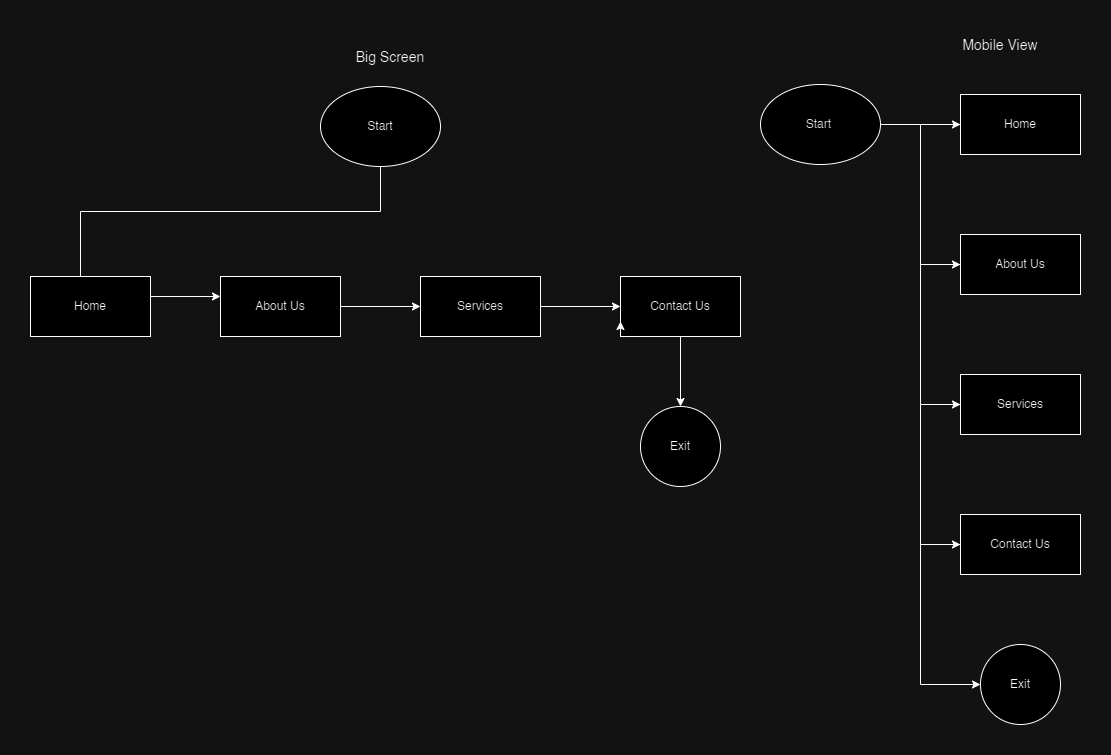

The diagram above was exported from draw.io. Its source (the exported page's mxGraphModel, read from the mxfile embedded in the PNG):
<mxGraphModel dx="1467" dy="898" grid="1" gridSize="10" guides="1" tooltips="1" connect="1" arrows="1" fold="1" page="1" pageScale="1" pageWidth="1169" pageHeight="827" math="0" shadow="0">
  <root>
    <mxCell id="0" />
    <mxCell id="1" parent="0" />
    <mxCell id="bjpbVqRwAx3Ltrrbe-dy-3" value="" style="edgeStyle=orthogonalEdgeStyle;rounded=0;orthogonalLoop=1;jettySize=auto;html=1;" edge="1" parent="1" source="bjpbVqRwAx3Ltrrbe-dy-1" target="bjpbVqRwAx3Ltrrbe-dy-2">
      <mxGeometry relative="1" as="geometry" />
    </mxCell>
    <mxCell id="bjpbVqRwAx3Ltrrbe-dy-1" value="Start&amp;nbsp;" style="ellipse;whiteSpace=wrap;html=1;" vertex="1" parent="1">
      <mxGeometry x="770" y="94" width="120" height="80" as="geometry" />
    </mxCell>
    <mxCell id="bjpbVqRwAx3Ltrrbe-dy-5" value="" style="edgeStyle=orthogonalEdgeStyle;rounded=0;orthogonalLoop=1;jettySize=auto;html=1;" edge="1" parent="1" source="bjpbVqRwAx3Ltrrbe-dy-2" target="bjpbVqRwAx3Ltrrbe-dy-4">
      <mxGeometry relative="1" as="geometry">
        <Array as="points">
          <mxPoint x="930" y="134" />
          <mxPoint x="930" y="274" />
        </Array>
      </mxGeometry>
    </mxCell>
    <mxCell id="bjpbVqRwAx3Ltrrbe-dy-2" value="Home" style="whiteSpace=wrap;html=1;" vertex="1" parent="1">
      <mxGeometry x="970" y="104" width="120" height="60" as="geometry" />
    </mxCell>
    <mxCell id="bjpbVqRwAx3Ltrrbe-dy-7" value="" style="edgeStyle=orthogonalEdgeStyle;rounded=0;orthogonalLoop=1;jettySize=auto;html=1;" edge="1" parent="1" source="bjpbVqRwAx3Ltrrbe-dy-4" target="bjpbVqRwAx3Ltrrbe-dy-6">
      <mxGeometry relative="1" as="geometry">
        <Array as="points">
          <mxPoint x="930" y="274" />
          <mxPoint x="930" y="414" />
        </Array>
      </mxGeometry>
    </mxCell>
    <mxCell id="bjpbVqRwAx3Ltrrbe-dy-4" value="About Us" style="whiteSpace=wrap;html=1;" vertex="1" parent="1">
      <mxGeometry x="970" y="244" width="120" height="60" as="geometry" />
    </mxCell>
    <mxCell id="bjpbVqRwAx3Ltrrbe-dy-9" value="" style="edgeStyle=orthogonalEdgeStyle;rounded=0;orthogonalLoop=1;jettySize=auto;html=1;" edge="1" parent="1" source="bjpbVqRwAx3Ltrrbe-dy-6" target="bjpbVqRwAx3Ltrrbe-dy-8">
      <mxGeometry relative="1" as="geometry">
        <Array as="points">
          <mxPoint x="930" y="414" />
          <mxPoint x="930" y="554" />
        </Array>
      </mxGeometry>
    </mxCell>
    <mxCell id="bjpbVqRwAx3Ltrrbe-dy-6" value="Services" style="whiteSpace=wrap;html=1;" vertex="1" parent="1">
      <mxGeometry x="970" y="384" width="120" height="60" as="geometry" />
    </mxCell>
    <mxCell id="bjpbVqRwAx3Ltrrbe-dy-11" value="" style="edgeStyle=orthogonalEdgeStyle;rounded=0;orthogonalLoop=1;jettySize=auto;html=1;" edge="1" parent="1" source="bjpbVqRwAx3Ltrrbe-dy-8" target="bjpbVqRwAx3Ltrrbe-dy-10">
      <mxGeometry relative="1" as="geometry">
        <Array as="points">
          <mxPoint x="930" y="554.0000000000002" />
          <mxPoint x="930" y="693.9999999999998" />
        </Array>
      </mxGeometry>
    </mxCell>
    <mxCell id="bjpbVqRwAx3Ltrrbe-dy-8" value="Contact Us" style="whiteSpace=wrap;html=1;" vertex="1" parent="1">
      <mxGeometry x="970" y="524" width="120" height="60" as="geometry" />
    </mxCell>
    <mxCell id="bjpbVqRwAx3Ltrrbe-dy-10" value="Exit" style="ellipse;whiteSpace=wrap;html=1;" vertex="1" parent="1">
      <mxGeometry x="990" y="654" width="80" height="80" as="geometry" />
    </mxCell>
    <mxCell id="bjpbVqRwAx3Ltrrbe-dy-12" value="&lt;font style=&quot;font-size: 14px;&quot;&gt;Mobile View&lt;/font&gt;" style="text;html=1;strokeColor=none;fillColor=none;align=center;verticalAlign=middle;whiteSpace=wrap;rounded=0;" vertex="1" parent="1">
      <mxGeometry x="930" y="40" width="160" height="30" as="geometry" />
    </mxCell>
    <mxCell id="bjpbVqRwAx3Ltrrbe-dy-27" value="" style="edgeStyle=orthogonalEdgeStyle;rounded=0;orthogonalLoop=1;jettySize=auto;html=1;" edge="1" parent="1">
      <mxGeometry relative="1" as="geometry">
        <mxPoint x="390.0000000000002" y="166" as="sourcePoint" />
        <mxPoint x="230.00000000000023" y="306.0000000000002" as="targetPoint" />
        <Array as="points">
          <mxPoint x="390" y="221" />
          <mxPoint x="90" y="221" />
          <mxPoint x="90" y="306" />
        </Array>
      </mxGeometry>
    </mxCell>
    <mxCell id="bjpbVqRwAx3Ltrrbe-dy-13" value="Start" style="ellipse;whiteSpace=wrap;html=1;" vertex="1" parent="1">
      <mxGeometry x="330" y="96" width="120" height="80" as="geometry" />
    </mxCell>
    <mxCell id="bjpbVqRwAx3Ltrrbe-dy-14" value="Home" style="whiteSpace=wrap;html=1;" vertex="1" parent="1">
      <mxGeometry x="40" y="286" width="120" height="60" as="geometry" />
    </mxCell>
    <mxCell id="bjpbVqRwAx3Ltrrbe-dy-28" value="" style="edgeStyle=orthogonalEdgeStyle;rounded=0;orthogonalLoop=1;jettySize=auto;html=1;" edge="1" parent="1" source="bjpbVqRwAx3Ltrrbe-dy-16" target="bjpbVqRwAx3Ltrrbe-dy-18">
      <mxGeometry relative="1" as="geometry" />
    </mxCell>
    <mxCell id="bjpbVqRwAx3Ltrrbe-dy-16" value="About Us" style="whiteSpace=wrap;html=1;" vertex="1" parent="1">
      <mxGeometry x="230" y="286" width="120" height="60" as="geometry" />
    </mxCell>
    <mxCell id="bjpbVqRwAx3Ltrrbe-dy-29" value="" style="edgeStyle=orthogonalEdgeStyle;rounded=0;orthogonalLoop=1;jettySize=auto;html=1;" edge="1" parent="1" source="bjpbVqRwAx3Ltrrbe-dy-18" target="bjpbVqRwAx3Ltrrbe-dy-20">
      <mxGeometry relative="1" as="geometry" />
    </mxCell>
    <mxCell id="bjpbVqRwAx3Ltrrbe-dy-18" value="Services" style="whiteSpace=wrap;html=1;" vertex="1" parent="1">
      <mxGeometry x="430" y="286" width="120" height="60" as="geometry" />
    </mxCell>
    <mxCell id="bjpbVqRwAx3Ltrrbe-dy-25" value="" style="edgeStyle=orthogonalEdgeStyle;rounded=0;orthogonalLoop=1;jettySize=auto;html=1;" edge="1" parent="1" source="bjpbVqRwAx3Ltrrbe-dy-20" target="bjpbVqRwAx3Ltrrbe-dy-24">
      <mxGeometry relative="1" as="geometry" />
    </mxCell>
    <mxCell id="bjpbVqRwAx3Ltrrbe-dy-20" value="Contact Us" style="whiteSpace=wrap;html=1;" vertex="1" parent="1">
      <mxGeometry x="630" y="286" width="120" height="60" as="geometry" />
    </mxCell>
    <mxCell id="bjpbVqRwAx3Ltrrbe-dy-24" value="Exit" style="ellipse;whiteSpace=wrap;html=1;" vertex="1" parent="1">
      <mxGeometry x="650" y="416" width="80" height="80" as="geometry" />
    </mxCell>
    <mxCell id="bjpbVqRwAx3Ltrrbe-dy-30" value="&lt;font style=&quot;font-size: 14px;&quot;&gt;Big Screen&lt;/font&gt;" style="text;html=1;strokeColor=none;fillColor=none;align=center;verticalAlign=middle;whiteSpace=wrap;rounded=0;" vertex="1" parent="1">
      <mxGeometry x="320" y="52" width="160" height="30" as="geometry" />
    </mxCell>
    <mxCell id="bjpbVqRwAx3Ltrrbe-dy-31" style="edgeStyle=orthogonalEdgeStyle;rounded=0;orthogonalLoop=1;jettySize=auto;html=1;exitX=0.25;exitY=1;exitDx=0;exitDy=0;entryX=0;entryY=0.75;entryDx=0;entryDy=0;" edge="1" parent="1" source="bjpbVqRwAx3Ltrrbe-dy-20" target="bjpbVqRwAx3Ltrrbe-dy-20">
      <mxGeometry relative="1" as="geometry" />
    </mxCell>
  </root>
</mxGraphModel>